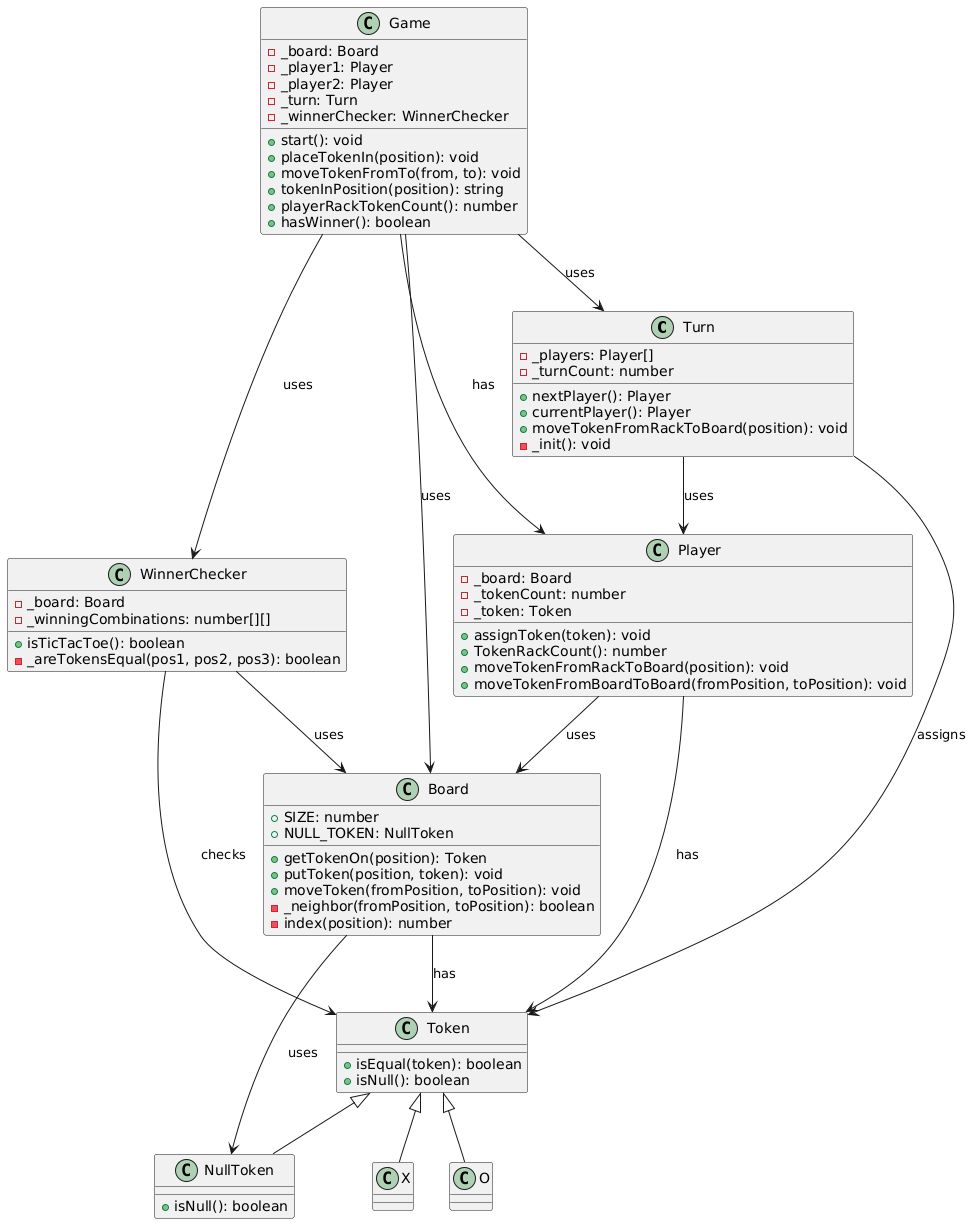

The diagram above was rendered by PlantUML. Its source (embedded in the PNG):
@startuml
class Turn {
    + nextPlayer(): Player
    + currentPlayer(): Player
    + moveTokenFromRackToBoard(position): void
    - _players: Player[]
    - _turnCount: number
    - _init(): void
}

class Player {
    + assignToken(token): void
    + TokenRackCount(): number
    + moveTokenFromRackToBoard(position): void
    + moveTokenFromBoardToBoard(fromPosition, toPosition): void
    - _board: Board
    - _tokenCount: number
    - _token: Token
}

class Board {
    + SIZE: number
    + NULL_TOKEN: NullToken
    + getTokenOn(position): Token
    + putToken(position, token): void
    + moveToken(fromPosition, toPosition): void
    - _neighbor(fromPosition, toPosition): boolean
    - index(position): number
}

class X {
}

class O {
}

class NullToken {
    + isNull(): boolean
}

class WinnerChecker {
    + isTicTacToe(): boolean
    - _board: Board
    - _winningCombinations: number[][]
    - _areTokensEqual(pos1, pos2, pos3): boolean
}

class Game {
    + start(): void
    + placeTokenIn(position): void
    + moveTokenFromTo(from, to): void
    + tokenInPosition(position): string
    + playerRackTokenCount(): number
    + hasWinner(): boolean
    - _board: Board
    - _player1: Player
    - _player2: Player
    - _turn: Turn
    - _winnerChecker: WinnerChecker
}

Turn --> Player : uses
Turn --> Token : assigns
Player --> Board : uses
Player --> Token : has
Board --> NullToken : uses
Board --> Token : has
WinnerChecker --> Board : uses
WinnerChecker --> Token : checks
Game --> Board : uses
Game --> Player : has
Game --> Turn : uses
Game --> WinnerChecker : uses

class Token {
    + isEqual(token): boolean
    + isNull(): boolean
}

Token <|-- X
Token <|-- O
Token <|-- NullToken
@enduml